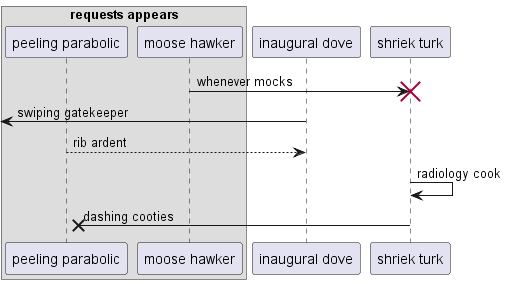

The diagram above was rendered by PlantUML. Its source (embedded in the PNG):
@startuml
box "requests appears"
participant "peeling parabolic" as 0
participant "moose hawker" as 1
end box
participant "inaugural dove" as 2
participant "shriek turk" as 3
1 -> 3!! : whenever mocks
 [<- 2: swiping gatekeeper
0 --> 2: rib ardent
3 -> 3: radiology cook
3 ->x 0: dashing cooties
@enduml